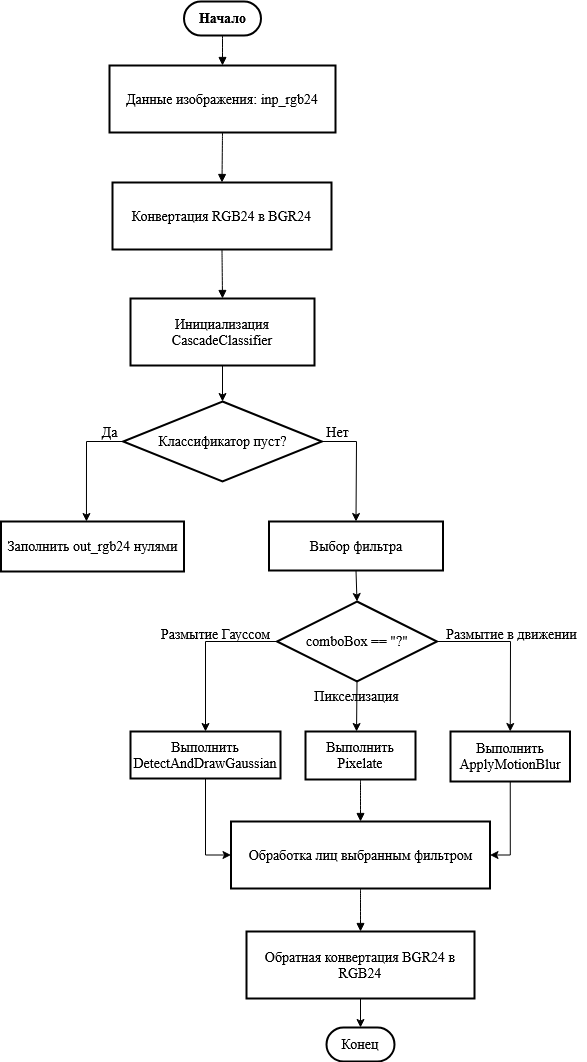

The diagram above was exported from draw.io. Its source (the exported page's mxGraphModel, read from the mxfile embedded in the PNG):
<mxGraphModel dx="887" dy="1003" grid="1" gridSize="10" guides="1" tooltips="1" connect="1" arrows="1" fold="1" page="1" pageScale="1" pageWidth="850" pageHeight="1100" background="none" math="0" shadow="0">
  <root>
    <mxCell id="0" />
    <mxCell id="1" parent="0" />
    <mxCell id="FbhL6c-jfucFW8Ma6JUQ-3" value="Начало" style="rounded=1;whiteSpace=wrap;arcSize=50;strokeWidth=2;fontFamily=Times New Roman;fontStyle=1;fontSize=14;" vertex="1" parent="1">
      <mxGeometry x="337.5" y="40" width="77" height="34" as="geometry" />
    </mxCell>
    <mxCell id="FbhL6c-jfucFW8Ma6JUQ-4" value="Данные изображения: inp_rgb24" style="whiteSpace=wrap;strokeWidth=2;fontFamily=Times New Roman;fontSize=14;" vertex="1" parent="1">
      <mxGeometry x="263" y="104" width="226" height="67" as="geometry" />
    </mxCell>
    <mxCell id="FbhL6c-jfucFW8Ma6JUQ-5" value="Конвертация RGB24 в BGR24" style="whiteSpace=wrap;strokeWidth=2;fontFamily=Times New Roman;fontSize=14;" vertex="1" parent="1">
      <mxGeometry x="266" y="221" width="219" height="67" as="geometry" />
    </mxCell>
    <mxCell id="FbhL6c-jfucFW8Ma6JUQ-6" value="Инициализация CascadeClassifier" style="whiteSpace=wrap;strokeWidth=2;fontFamily=Times New Roman;fontSize=14;" vertex="1" parent="1">
      <mxGeometry x="284" y="337" width="184" height="67" as="geometry" />
    </mxCell>
    <mxCell id="FbhL6c-jfucFW8Ma6JUQ-7" value="Заполнить out_rgb24 нулями" style="whiteSpace=wrap;strokeWidth=2;fontFamily=Times New Roman;fontSize=14;" vertex="1" parent="1">
      <mxGeometry x="154.5" y="560" width="183" height="50" as="geometry" />
    </mxCell>
    <mxCell id="FbhL6c-jfucFW8Ma6JUQ-8" value="Конец" style="rounded=1;whiteSpace=wrap;arcSize=50;strokeWidth=2;fontFamily=Times New Roman;fontSize=14;" vertex="1" parent="1">
      <mxGeometry x="480" y="1066" width="68" height="34" as="geometry" />
    </mxCell>
    <mxCell id="FbhL6c-jfucFW8Ma6JUQ-9" value="Выбор фильтра" style="whiteSpace=wrap;strokeWidth=2;fontFamily=Times New Roman;fontSize=14;" vertex="1" parent="1">
      <mxGeometry x="422.5" y="560" width="174" height="49" as="geometry" />
    </mxCell>
    <mxCell id="FbhL6c-jfucFW8Ma6JUQ-48" style="edgeStyle=orthogonalEdgeStyle;rounded=0;orthogonalLoop=1;jettySize=auto;html=1;exitX=0.5;exitY=1;exitDx=0;exitDy=0;entryX=0;entryY=0.5;entryDx=0;entryDy=0;fontFamily=Times New Roman;fontSize=14;" edge="1" parent="1" source="FbhL6c-jfucFW8Ma6JUQ-10" target="FbhL6c-jfucFW8Ma6JUQ-13">
      <mxGeometry relative="1" as="geometry" />
    </mxCell>
    <mxCell id="FbhL6c-jfucFW8Ma6JUQ-10" value="Выполнить DetectAndDrawGaussian" style="whiteSpace=wrap;strokeWidth=2;fontFamily=Times New Roman;fontSize=14;" vertex="1" parent="1">
      <mxGeometry x="284" y="770" width="150" height="47" as="geometry" />
    </mxCell>
    <mxCell id="FbhL6c-jfucFW8Ma6JUQ-11" value="Выполнить Pixelate" style="whiteSpace=wrap;strokeWidth=2;fontFamily=Times New Roman;fontSize=14;" vertex="1" parent="1">
      <mxGeometry x="459" y="770" width="110" height="48" as="geometry" />
    </mxCell>
    <mxCell id="FbhL6c-jfucFW8Ma6JUQ-49" style="edgeStyle=orthogonalEdgeStyle;rounded=0;orthogonalLoop=1;jettySize=auto;html=1;exitX=0.5;exitY=1;exitDx=0;exitDy=0;entryX=1;entryY=0.5;entryDx=0;entryDy=0;fontFamily=Times New Roman;fontSize=14;" edge="1" parent="1" source="FbhL6c-jfucFW8Ma6JUQ-12" target="FbhL6c-jfucFW8Ma6JUQ-13">
      <mxGeometry relative="1" as="geometry" />
    </mxCell>
    <mxCell id="FbhL6c-jfucFW8Ma6JUQ-12" value="Выполнить ApplyMotionBlur" style="whiteSpace=wrap;strokeWidth=2;fontFamily=Times New Roman;fontSize=14;" vertex="1" parent="1">
      <mxGeometry x="604" y="770" width="119.5" height="50" as="geometry" />
    </mxCell>
    <mxCell id="FbhL6c-jfucFW8Ma6JUQ-13" value="Обработка лиц выбранным фильтром" style="whiteSpace=wrap;strokeWidth=2;fontFamily=Times New Roman;fontSize=14;" vertex="1" parent="1">
      <mxGeometry x="384.5" y="860" width="259" height="67" as="geometry" />
    </mxCell>
    <mxCell id="FbhL6c-jfucFW8Ma6JUQ-54" style="edgeStyle=orthogonalEdgeStyle;rounded=0;orthogonalLoop=1;jettySize=auto;html=1;exitX=0.5;exitY=1;exitDx=0;exitDy=0;entryX=0.5;entryY=0;entryDx=0;entryDy=0;" edge="1" parent="1" source="FbhL6c-jfucFW8Ma6JUQ-14" target="FbhL6c-jfucFW8Ma6JUQ-8">
      <mxGeometry relative="1" as="geometry" />
    </mxCell>
    <mxCell id="FbhL6c-jfucFW8Ma6JUQ-14" value="Обратная конвертация BGR24 в RGB24" style="whiteSpace=wrap;strokeWidth=2;fontFamily=Times New Roman;fontSize=14;" vertex="1" parent="1">
      <mxGeometry x="400" y="970" width="228" height="67" as="geometry" />
    </mxCell>
    <mxCell id="FbhL6c-jfucFW8Ma6JUQ-15" value="" style="curved=1;startArrow=none;endArrow=block;exitX=0.5;exitY=1;entryX=0.5;entryY=0;rounded=0;fontFamily=Times New Roman;fontSize=14;" edge="1" parent="1" source="FbhL6c-jfucFW8Ma6JUQ-3" target="FbhL6c-jfucFW8Ma6JUQ-4">
      <mxGeometry relative="1" as="geometry">
        <Array as="points" />
      </mxGeometry>
    </mxCell>
    <mxCell id="FbhL6c-jfucFW8Ma6JUQ-16" value="" style="curved=1;startArrow=none;endArrow=block;exitX=0.5;exitY=0.99;entryX=0.5;entryY=-0.01;rounded=0;fontFamily=Times New Roman;fontSize=14;" edge="1" parent="1" source="FbhL6c-jfucFW8Ma6JUQ-4" target="FbhL6c-jfucFW8Ma6JUQ-5">
      <mxGeometry relative="1" as="geometry">
        <Array as="points" />
      </mxGeometry>
    </mxCell>
    <mxCell id="FbhL6c-jfucFW8Ma6JUQ-17" value="" style="curved=1;startArrow=none;endArrow=block;exitX=0.5;exitY=0.99;entryX=0.5;entryY=0;rounded=0;fontFamily=Times New Roman;fontSize=14;" edge="1" parent="1" source="FbhL6c-jfucFW8Ma6JUQ-5" target="FbhL6c-jfucFW8Ma6JUQ-6">
      <mxGeometry relative="1" as="geometry">
        <Array as="points" />
      </mxGeometry>
    </mxCell>
    <mxCell id="FbhL6c-jfucFW8Ma6JUQ-25" value="" style="curved=1;startArrow=none;endArrow=block;exitX=0.5;exitY=0.99;entryX=0.5;entryY=0.01;rounded=0;fontFamily=Times New Roman;fontSize=14;" edge="1" parent="1" source="FbhL6c-jfucFW8Ma6JUQ-11" target="FbhL6c-jfucFW8Ma6JUQ-13">
      <mxGeometry relative="1" as="geometry">
        <Array as="points" />
      </mxGeometry>
    </mxCell>
    <mxCell id="FbhL6c-jfucFW8Ma6JUQ-27" value="" style="curved=1;startArrow=none;endArrow=block;exitX=0.5;exitY=1;entryX=0.5;entryY=0;rounded=0;fontFamily=Times New Roman;fontSize=14;" edge="1" parent="1" source="FbhL6c-jfucFW8Ma6JUQ-13" target="FbhL6c-jfucFW8Ma6JUQ-14">
      <mxGeometry relative="1" as="geometry">
        <Array as="points" />
      </mxGeometry>
    </mxCell>
    <mxCell id="FbhL6c-jfucFW8Ma6JUQ-29" value="Классификатор пуст?" style="rhombus;whiteSpace=wrap;html=1;labelBorderColor=none;textShadow=0;strokeWidth=2;fontFamily=Times New Roman;fontSize=14;" vertex="1" parent="1">
      <mxGeometry x="276.63" y="440" width="198.75" height="80" as="geometry" />
    </mxCell>
    <mxCell id="FbhL6c-jfucFW8Ma6JUQ-30" value="" style="endArrow=classic;html=1;rounded=0;exitX=0.5;exitY=1;exitDx=0;exitDy=0;fontFamily=Times New Roman;fontSize=14;" edge="1" parent="1" source="FbhL6c-jfucFW8Ma6JUQ-6" target="FbhL6c-jfucFW8Ma6JUQ-29">
      <mxGeometry width="50" height="50" relative="1" as="geometry">
        <mxPoint x="410" y="550" as="sourcePoint" />
        <mxPoint x="460" y="500" as="targetPoint" />
      </mxGeometry>
    </mxCell>
    <mxCell id="FbhL6c-jfucFW8Ma6JUQ-31" value="" style="endArrow=classic;html=1;rounded=0;exitX=0;exitY=0.5;exitDx=0;exitDy=0;entryX=0.467;entryY=0;entryDx=0;entryDy=0;entryPerimeter=0;fontFamily=Times New Roman;fontSize=14;" edge="1" parent="1" source="FbhL6c-jfucFW8Ma6JUQ-29" target="FbhL6c-jfucFW8Ma6JUQ-7">
      <mxGeometry relative="1" as="geometry">
        <mxPoint x="166" y="479.40999999999997" as="sourcePoint" />
        <mxPoint x="240" y="620" as="targetPoint" />
        <Array as="points">
          <mxPoint x="240" y="480" />
        </Array>
      </mxGeometry>
    </mxCell>
    <mxCell id="FbhL6c-jfucFW8Ma6JUQ-32" value="&lt;font style=&quot;font-size: 14px;&quot;&gt;Да&lt;/font&gt;" style="edgeLabel;resizable=0;html=1;;align=center;verticalAlign=middle;fontFamily=Times New Roman;fontSize=14;" connectable="0" vertex="1" parent="FbhL6c-jfucFW8Ma6JUQ-31">
      <mxGeometry relative="1" as="geometry">
        <mxPoint x="23" y="-31" as="offset" />
      </mxGeometry>
    </mxCell>
    <mxCell id="FbhL6c-jfucFW8Ma6JUQ-33" value="" style="endArrow=classic;html=1;rounded=0;exitX=1;exitY=0.5;exitDx=0;exitDy=0;entryX=0.5;entryY=0;entryDx=0;entryDy=0;fontFamily=Times New Roman;fontSize=14;" edge="1" parent="1" source="FbhL6c-jfucFW8Ma6JUQ-29" target="FbhL6c-jfucFW8Ma6JUQ-9">
      <mxGeometry relative="1" as="geometry">
        <mxPoint x="494.88" y="480" as="sourcePoint" />
        <mxPoint x="508.5" y="620" as="targetPoint" />
        <Array as="points">
          <mxPoint x="510" y="480" />
        </Array>
      </mxGeometry>
    </mxCell>
    <mxCell id="FbhL6c-jfucFW8Ma6JUQ-35" value="&lt;font style=&quot;font-size: 14px;&quot;&gt;Нет&lt;/font&gt;" style="edgeLabel;html=1;align=center;verticalAlign=middle;resizable=0;points=[];fontFamily=Times New Roman;fontSize=14;" vertex="1" connectable="0" parent="FbhL6c-jfucFW8Ma6JUQ-33">
      <mxGeometry x="-0.7678" y="7" relative="1" as="geometry">
        <mxPoint x="2" y="-3" as="offset" />
      </mxGeometry>
    </mxCell>
    <mxCell id="FbhL6c-jfucFW8Ma6JUQ-42" style="edgeStyle=orthogonalEdgeStyle;rounded=0;orthogonalLoop=1;jettySize=auto;html=1;exitX=0;exitY=0.5;exitDx=0;exitDy=0;entryX=0.5;entryY=0;entryDx=0;entryDy=0;fontFamily=Times New Roman;fontSize=14;" edge="1" parent="1" source="FbhL6c-jfucFW8Ma6JUQ-37" target="FbhL6c-jfucFW8Ma6JUQ-10">
      <mxGeometry relative="1" as="geometry" />
    </mxCell>
    <mxCell id="FbhL6c-jfucFW8Ma6JUQ-37" value="comboBox == &quot;?&quot;" style="rhombus;whiteSpace=wrap;html=1;strokeWidth=2;fontFamily=Times New Roman;fontSize=14;" vertex="1" parent="1">
      <mxGeometry x="430.5" y="640" width="160" height="80" as="geometry" />
    </mxCell>
    <mxCell id="FbhL6c-jfucFW8Ma6JUQ-39" value="" style="endArrow=classic;html=1;rounded=0;exitX=0.5;exitY=1;exitDx=0;exitDy=0;entryX=0.5;entryY=0;entryDx=0;entryDy=0;fontFamily=Times New Roman;fontSize=14;" edge="1" parent="1" source="FbhL6c-jfucFW8Ma6JUQ-9" target="FbhL6c-jfucFW8Ma6JUQ-37">
      <mxGeometry width="50" height="50" relative="1" as="geometry">
        <mxPoint x="400" y="590" as="sourcePoint" />
        <mxPoint x="450" y="540" as="targetPoint" />
      </mxGeometry>
    </mxCell>
    <mxCell id="FbhL6c-jfucFW8Ma6JUQ-45" value="" style="endArrow=classic;html=1;rounded=0;exitX=0.5;exitY=1;exitDx=0;exitDy=0;entryX=0.464;entryY=0;entryDx=0;entryDy=0;entryPerimeter=0;fontFamily=Times New Roman;fontSize=14;" edge="1" parent="1" source="FbhL6c-jfucFW8Ma6JUQ-37" target="FbhL6c-jfucFW8Ma6JUQ-11">
      <mxGeometry width="50" height="50" relative="1" as="geometry">
        <mxPoint x="500" y="770" as="sourcePoint" />
        <mxPoint x="550" y="720" as="targetPoint" />
      </mxGeometry>
    </mxCell>
    <mxCell id="FbhL6c-jfucFW8Ma6JUQ-46" value="" style="endArrow=classic;html=1;rounded=0;exitX=1;exitY=0.5;exitDx=0;exitDy=0;entryX=0.5;entryY=0;entryDx=0;entryDy=0;fontFamily=Times New Roman;fontSize=14;" edge="1" parent="1" source="FbhL6c-jfucFW8Ma6JUQ-37" target="FbhL6c-jfucFW8Ma6JUQ-12">
      <mxGeometry width="50" height="50" relative="1" as="geometry">
        <mxPoint x="500" y="790" as="sourcePoint" />
        <mxPoint x="550" y="740" as="targetPoint" />
        <Array as="points">
          <mxPoint x="664" y="680" />
        </Array>
      </mxGeometry>
    </mxCell>
    <mxCell id="FbhL6c-jfucFW8Ma6JUQ-50" value="&lt;font style=&quot;font-size: 14px;&quot; face=&quot;Times New Roman&quot;&gt;Размытие Гауссом&lt;/font&gt;" style="text;html=1;align=center;verticalAlign=middle;resizable=0;points=[];autosize=1;strokeColor=none;fillColor=none;" vertex="1" parent="1">
      <mxGeometry x="304" y="658" width="130" height="30" as="geometry" />
    </mxCell>
    <mxCell id="FbhL6c-jfucFW8Ma6JUQ-51" value="&lt;font style=&quot;font-size: 14px;&quot; face=&quot;Times New Roman&quot;&gt;Пикселизация&lt;/font&gt;" style="text;html=1;align=center;verticalAlign=middle;resizable=0;points=[];autosize=1;strokeColor=none;fillColor=none;" vertex="1" parent="1">
      <mxGeometry x="454.5" y="720" width="110" height="30" as="geometry" />
    </mxCell>
    <mxCell id="FbhL6c-jfucFW8Ma6JUQ-53" value="&lt;font style=&quot;font-size: 14px;&quot; face=&quot;Times New Roman&quot;&gt;Размытие в движении&lt;/font&gt;" style="text;html=1;align=center;verticalAlign=middle;resizable=0;points=[];autosize=1;strokeColor=none;fillColor=none;" vertex="1" parent="1">
      <mxGeometry x="590" y="658" width="150" height="30" as="geometry" />
    </mxCell>
  </root>
</mxGraphModel>